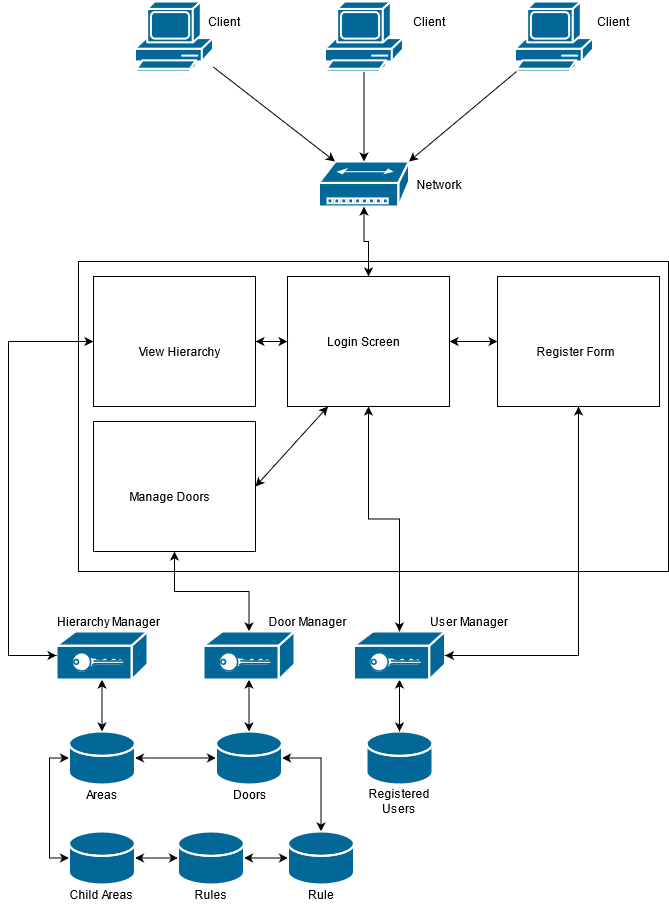

The diagram above was exported from draw.io. Its source (the exported page's mxGraphModel, read from the mxfile embedded in the PNG):
<mxGraphModel dx="2272" dy="791" grid="1" gridSize="10" guides="1" tooltips="1" connect="1" arrows="1" fold="1" page="1" pageScale="1" pageWidth="850" pageHeight="1100" math="0" shadow="0">
  <root>
    <mxCell id="0" />
    <mxCell id="1" parent="0" />
    <mxCell id="WQK-vgnijTjZiw7x2rEo-1" value="" style="shape=mxgraph.cisco.computers_and_peripherals.pc;html=1;pointerEvents=1;dashed=0;fillColor=#036897;strokeColor=#ffffff;strokeWidth=2;verticalLabelPosition=bottom;verticalAlign=top;align=center;outlineConnect=0;" vertex="1" parent="1">
      <mxGeometry x="26.5" y="80" width="78" height="70" as="geometry" />
    </mxCell>
    <mxCell id="WQK-vgnijTjZiw7x2rEo-2" value="" style="shape=mxgraph.cisco.computers_and_peripherals.pc;html=1;pointerEvents=1;dashed=0;fillColor=#036897;strokeColor=#ffffff;strokeWidth=2;verticalLabelPosition=bottom;verticalAlign=top;align=center;outlineConnect=0;" vertex="1" parent="1">
      <mxGeometry x="216.5" y="80" width="78" height="70" as="geometry" />
    </mxCell>
    <mxCell id="WQK-vgnijTjZiw7x2rEo-3" value="" style="shape=mxgraph.cisco.computers_and_peripherals.pc;html=1;pointerEvents=1;dashed=0;fillColor=#036897;strokeColor=#ffffff;strokeWidth=2;verticalLabelPosition=bottom;verticalAlign=top;align=center;outlineConnect=0;" vertex="1" parent="1">
      <mxGeometry x="406.5" y="80" width="78" height="70" as="geometry" />
    </mxCell>
    <mxCell id="WQK-vgnijTjZiw7x2rEo-4" value="" style="shape=mxgraph.cisco.hubs_and_gateways.small_hub;html=1;pointerEvents=1;dashed=0;fillColor=#036897;strokeColor=#ffffff;strokeWidth=2;verticalLabelPosition=bottom;verticalAlign=top;align=center;outlineConnect=0;" vertex="1" parent="1">
      <mxGeometry x="210.5" y="240" width="90" height="45" as="geometry" />
    </mxCell>
    <mxCell id="WQK-vgnijTjZiw7x2rEo-5" value="" style="rounded=0;whiteSpace=wrap;html=1;" vertex="1" parent="1">
      <mxGeometry x="-30" y="340" width="590" height="310" as="geometry" />
    </mxCell>
    <mxCell id="WQK-vgnijTjZiw7x2rEo-55" style="edgeStyle=orthogonalEdgeStyle;rounded=0;orthogonalLoop=1;jettySize=auto;html=1;entryX=0;entryY=0.5;entryDx=0;entryDy=0;entryPerimeter=0;startArrow=classic;startFill=1;" edge="1" parent="1" source="WQK-vgnijTjZiw7x2rEo-6" target="WQK-vgnijTjZiw7x2rEo-8">
      <mxGeometry relative="1" as="geometry">
        <Array as="points">
          <mxPoint x="-59" y="837" />
          <mxPoint x="-59" y="937" />
        </Array>
      </mxGeometry>
    </mxCell>
    <mxCell id="WQK-vgnijTjZiw7x2rEo-58" style="edgeStyle=orthogonalEdgeStyle;rounded=0;orthogonalLoop=1;jettySize=auto;html=1;entryX=0;entryY=0.5;entryDx=0;entryDy=0;entryPerimeter=0;startArrow=classic;startFill=1;" edge="1" parent="1" source="WQK-vgnijTjZiw7x2rEo-6" target="WQK-vgnijTjZiw7x2rEo-11">
      <mxGeometry relative="1" as="geometry" />
    </mxCell>
    <mxCell id="WQK-vgnijTjZiw7x2rEo-6" value="" style="shape=mxgraph.cisco.storage.relational_database;html=1;pointerEvents=1;dashed=0;fillColor=#036897;strokeColor=#ffffff;strokeWidth=2;verticalLabelPosition=bottom;verticalAlign=top;align=center;outlineConnect=0;" vertex="1" parent="1">
      <mxGeometry x="-39.5" y="810" width="66" height="53" as="geometry" />
    </mxCell>
    <mxCell id="WQK-vgnijTjZiw7x2rEo-56" style="edgeStyle=orthogonalEdgeStyle;rounded=0;orthogonalLoop=1;jettySize=auto;html=1;entryX=0;entryY=0.5;entryDx=0;entryDy=0;entryPerimeter=0;startArrow=classic;startFill=1;" edge="1" parent="1" source="WQK-vgnijTjZiw7x2rEo-8" target="WQK-vgnijTjZiw7x2rEo-10">
      <mxGeometry relative="1" as="geometry" />
    </mxCell>
    <mxCell id="WQK-vgnijTjZiw7x2rEo-8" value="" style="shape=mxgraph.cisco.storage.relational_database;html=1;pointerEvents=1;dashed=0;fillColor=#036897;strokeColor=#ffffff;strokeWidth=2;verticalLabelPosition=bottom;verticalAlign=top;align=center;outlineConnect=0;" vertex="1" parent="1">
      <mxGeometry x="-39.5" y="910" width="66" height="53" as="geometry" />
    </mxCell>
    <mxCell id="WQK-vgnijTjZiw7x2rEo-9" value="" style="shape=mxgraph.cisco.storage.relational_database;html=1;pointerEvents=1;dashed=0;fillColor=#036897;strokeColor=#ffffff;strokeWidth=2;verticalLabelPosition=bottom;verticalAlign=top;align=center;outlineConnect=0;" vertex="1" parent="1">
      <mxGeometry x="258" y="810" width="66" height="53" as="geometry" />
    </mxCell>
    <mxCell id="WQK-vgnijTjZiw7x2rEo-57" style="edgeStyle=orthogonalEdgeStyle;rounded=0;orthogonalLoop=1;jettySize=auto;html=1;entryX=0;entryY=0.5;entryDx=0;entryDy=0;entryPerimeter=0;startArrow=classic;startFill=1;" edge="1" parent="1" source="WQK-vgnijTjZiw7x2rEo-10" target="WQK-vgnijTjZiw7x2rEo-12">
      <mxGeometry relative="1" as="geometry" />
    </mxCell>
    <mxCell id="WQK-vgnijTjZiw7x2rEo-10" value="" style="shape=mxgraph.cisco.storage.relational_database;html=1;pointerEvents=1;dashed=0;fillColor=#036897;strokeColor=#ffffff;strokeWidth=2;verticalLabelPosition=bottom;verticalAlign=top;align=center;outlineConnect=0;" vertex="1" parent="1">
      <mxGeometry x="69.5" y="910" width="66" height="53" as="geometry" />
    </mxCell>
    <mxCell id="WQK-vgnijTjZiw7x2rEo-59" style="edgeStyle=orthogonalEdgeStyle;rounded=0;orthogonalLoop=1;jettySize=auto;html=1;startArrow=classic;startFill=1;" edge="1" parent="1" source="WQK-vgnijTjZiw7x2rEo-11" target="WQK-vgnijTjZiw7x2rEo-12">
      <mxGeometry relative="1" as="geometry" />
    </mxCell>
    <mxCell id="WQK-vgnijTjZiw7x2rEo-11" value="" style="shape=mxgraph.cisco.storage.relational_database;html=1;pointerEvents=1;dashed=0;fillColor=#036897;strokeColor=#ffffff;strokeWidth=2;verticalLabelPosition=bottom;verticalAlign=top;align=center;outlineConnect=0;" vertex="1" parent="1">
      <mxGeometry x="107.5" y="810" width="66" height="53" as="geometry" />
    </mxCell>
    <mxCell id="WQK-vgnijTjZiw7x2rEo-12" value="" style="shape=mxgraph.cisco.storage.relational_database;html=1;pointerEvents=1;dashed=0;fillColor=#036897;strokeColor=#ffffff;strokeWidth=2;verticalLabelPosition=bottom;verticalAlign=top;align=center;outlineConnect=0;" vertex="1" parent="1">
      <mxGeometry x="179.5" y="910" width="66" height="53" as="geometry" />
    </mxCell>
    <mxCell id="WQK-vgnijTjZiw7x2rEo-54" style="edgeStyle=orthogonalEdgeStyle;rounded=0;orthogonalLoop=1;jettySize=auto;html=1;startArrow=classic;startFill=1;" edge="1" parent="1" source="WQK-vgnijTjZiw7x2rEo-13" target="WQK-vgnijTjZiw7x2rEo-9">
      <mxGeometry relative="1" as="geometry" />
    </mxCell>
    <mxCell id="WQK-vgnijTjZiw7x2rEo-13" value="" style="shape=mxgraph.cisco.hubs_and_gateways.vpn_gateway;html=1;pointerEvents=1;dashed=0;fillColor=#036897;strokeColor=#ffffff;strokeWidth=2;verticalLabelPosition=bottom;verticalAlign=top;align=center;outlineConnect=0;" vertex="1" parent="1">
      <mxGeometry x="245.5" y="710" width="91" height="48" as="geometry" />
    </mxCell>
    <mxCell id="WQK-vgnijTjZiw7x2rEo-47" style="edgeStyle=orthogonalEdgeStyle;rounded=0;orthogonalLoop=1;jettySize=auto;html=1;startArrow=classic;startFill=1;" edge="1" parent="1" source="WQK-vgnijTjZiw7x2rEo-14" target="WQK-vgnijTjZiw7x2rEo-22">
      <mxGeometry relative="1" as="geometry" />
    </mxCell>
    <mxCell id="WQK-vgnijTjZiw7x2rEo-14" value="" style="rounded=0;whiteSpace=wrap;html=1;" vertex="1" parent="1">
      <mxGeometry x="-15" y="500" width="162" height="130" as="geometry" />
    </mxCell>
    <mxCell id="WQK-vgnijTjZiw7x2rEo-48" style="edgeStyle=orthogonalEdgeStyle;rounded=0;orthogonalLoop=1;jettySize=auto;html=1;startArrow=classic;startFill=1;" edge="1" parent="1" source="WQK-vgnijTjZiw7x2rEo-15" target="WQK-vgnijTjZiw7x2rEo-13">
      <mxGeometry relative="1" as="geometry" />
    </mxCell>
    <mxCell id="WQK-vgnijTjZiw7x2rEo-15" value="" style="rounded=0;whiteSpace=wrap;html=1;" vertex="1" parent="1">
      <mxGeometry x="179" y="355" width="162" height="130" as="geometry" />
    </mxCell>
    <mxCell id="WQK-vgnijTjZiw7x2rEo-49" style="edgeStyle=orthogonalEdgeStyle;rounded=0;orthogonalLoop=1;jettySize=auto;html=1;entryX=1;entryY=0.5;entryDx=0;entryDy=0;entryPerimeter=0;startArrow=classic;startFill=1;exitX=0.5;exitY=1;exitDx=0;exitDy=0;" edge="1" parent="1" source="WQK-vgnijTjZiw7x2rEo-16" target="WQK-vgnijTjZiw7x2rEo-13">
      <mxGeometry relative="1" as="geometry" />
    </mxCell>
    <mxCell id="WQK-vgnijTjZiw7x2rEo-16" value="" style="rounded=0;whiteSpace=wrap;html=1;" vertex="1" parent="1">
      <mxGeometry x="389" y="355" width="162" height="130" as="geometry" />
    </mxCell>
    <mxCell id="WQK-vgnijTjZiw7x2rEo-17" value="" style="endArrow=classic;html=1;" edge="1" parent="1" source="WQK-vgnijTjZiw7x2rEo-1" target="WQK-vgnijTjZiw7x2rEo-4">
      <mxGeometry width="50" height="50" relative="1" as="geometry">
        <mxPoint x="276.5" y="370" as="sourcePoint" />
        <mxPoint x="326.5" y="320" as="targetPoint" />
      </mxGeometry>
    </mxCell>
    <mxCell id="WQK-vgnijTjZiw7x2rEo-18" value="" style="endArrow=classic;html=1;entryX=0.5;entryY=0;entryDx=0;entryDy=0;entryPerimeter=0;" edge="1" parent="1" source="WQK-vgnijTjZiw7x2rEo-2" target="WQK-vgnijTjZiw7x2rEo-4">
      <mxGeometry width="50" height="50" relative="1" as="geometry">
        <mxPoint x="114.5" y="155.27631578947364" as="sourcePoint" />
        <mxPoint x="236.51694915254234" y="250" as="targetPoint" />
      </mxGeometry>
    </mxCell>
    <mxCell id="WQK-vgnijTjZiw7x2rEo-19" value="" style="endArrow=classic;html=1;exitX=0.02;exitY=1;exitDx=0;exitDy=0;exitPerimeter=0;entryX=1;entryY=0;entryDx=0;entryDy=0;entryPerimeter=0;" edge="1" parent="1" source="WQK-vgnijTjZiw7x2rEo-3" target="WQK-vgnijTjZiw7x2rEo-4">
      <mxGeometry width="50" height="50" relative="1" as="geometry">
        <mxPoint x="114.5" y="155.27631578947364" as="sourcePoint" />
        <mxPoint x="236.51694915254234" y="250" as="targetPoint" />
      </mxGeometry>
    </mxCell>
    <mxCell id="WQK-vgnijTjZiw7x2rEo-53" style="edgeStyle=orthogonalEdgeStyle;rounded=0;orthogonalLoop=1;jettySize=auto;html=1;startArrow=classic;startFill=1;" edge="1" parent="1" source="WQK-vgnijTjZiw7x2rEo-22" target="WQK-vgnijTjZiw7x2rEo-11">
      <mxGeometry relative="1" as="geometry" />
    </mxCell>
    <mxCell id="WQK-vgnijTjZiw7x2rEo-22" value="" style="shape=mxgraph.cisco.hubs_and_gateways.vpn_gateway;html=1;pointerEvents=1;dashed=0;fillColor=#036897;strokeColor=#ffffff;strokeWidth=2;verticalLabelPosition=bottom;verticalAlign=top;align=center;outlineConnect=0;" vertex="1" parent="1">
      <mxGeometry x="95" y="710" width="91" height="48" as="geometry" />
    </mxCell>
    <mxCell id="WQK-vgnijTjZiw7x2rEo-52" style="edgeStyle=orthogonalEdgeStyle;rounded=0;orthogonalLoop=1;jettySize=auto;html=1;startArrow=classic;startFill=1;" edge="1" parent="1" source="WQK-vgnijTjZiw7x2rEo-23" target="WQK-vgnijTjZiw7x2rEo-6">
      <mxGeometry relative="1" as="geometry" />
    </mxCell>
    <mxCell id="WQK-vgnijTjZiw7x2rEo-23" value="" style="shape=mxgraph.cisco.hubs_and_gateways.vpn_gateway;html=1;pointerEvents=1;dashed=0;fillColor=#036897;strokeColor=#ffffff;strokeWidth=2;verticalLabelPosition=bottom;verticalAlign=top;align=center;outlineConnect=0;" vertex="1" parent="1">
      <mxGeometry x="-52" y="710" width="91" height="48" as="geometry" />
    </mxCell>
    <mxCell id="WQK-vgnijTjZiw7x2rEo-24" value="Areas" style="text;html=1;strokeColor=none;fillColor=none;align=center;verticalAlign=middle;whiteSpace=wrap;rounded=0;" vertex="1" parent="1">
      <mxGeometry x="-26.5" y="863" width="40" height="20" as="geometry" />
    </mxCell>
    <mxCell id="WQK-vgnijTjZiw7x2rEo-25" value="Child Areas" style="text;html=1;strokeColor=none;fillColor=none;align=center;verticalAlign=middle;whiteSpace=wrap;rounded=0;" vertex="1" parent="1">
      <mxGeometry x="-44.75" y="963" width="76.5" height="20" as="geometry" />
    </mxCell>
    <mxCell id="WQK-vgnijTjZiw7x2rEo-26" value="&lt;div&gt;Registered Users&lt;/div&gt;" style="text;html=1;strokeColor=none;fillColor=none;align=center;verticalAlign=middle;whiteSpace=wrap;rounded=0;" vertex="1" parent="1">
      <mxGeometry x="271" y="870" width="40" height="20" as="geometry" />
    </mxCell>
    <mxCell id="WQK-vgnijTjZiw7x2rEo-27" value="&lt;div&gt;Rules&lt;/div&gt;" style="text;html=1;strokeColor=none;fillColor=none;align=center;verticalAlign=middle;whiteSpace=wrap;rounded=0;" vertex="1" parent="1">
      <mxGeometry x="82.5" y="963" width="40" height="20" as="geometry" />
    </mxCell>
    <mxCell id="WQK-vgnijTjZiw7x2rEo-28" value="Rule" style="text;html=1;strokeColor=none;fillColor=none;align=center;verticalAlign=middle;whiteSpace=wrap;rounded=0;" vertex="1" parent="1">
      <mxGeometry x="192.5" y="963" width="40" height="20" as="geometry" />
    </mxCell>
    <mxCell id="WQK-vgnijTjZiw7x2rEo-29" value="Doors" style="text;html=1;strokeColor=none;fillColor=none;align=center;verticalAlign=middle;whiteSpace=wrap;rounded=0;" vertex="1" parent="1">
      <mxGeometry x="121.5" y="863" width="40" height="20" as="geometry" />
    </mxCell>
    <mxCell id="WQK-vgnijTjZiw7x2rEo-39" style="edgeStyle=orthogonalEdgeStyle;rounded=0;orthogonalLoop=1;jettySize=auto;html=1;entryX=0;entryY=0.5;entryDx=0;entryDy=0;startArrow=classic;startFill=1;exitX=1;exitY=0.5;exitDx=0;exitDy=0;" edge="1" parent="1" source="WQK-vgnijTjZiw7x2rEo-15" target="WQK-vgnijTjZiw7x2rEo-16">
      <mxGeometry relative="1" as="geometry" />
    </mxCell>
    <mxCell id="WQK-vgnijTjZiw7x2rEo-31" value="Login Screen" style="text;html=1;strokeColor=none;fillColor=none;align=center;verticalAlign=middle;whiteSpace=wrap;rounded=0;" vertex="1" parent="1">
      <mxGeometry x="206" y="410" width="99" height="20" as="geometry" />
    </mxCell>
    <mxCell id="WQK-vgnijTjZiw7x2rEo-51" style="edgeStyle=orthogonalEdgeStyle;rounded=0;orthogonalLoop=1;jettySize=auto;html=1;entryX=0;entryY=0.5;entryDx=0;entryDy=0;entryPerimeter=0;startArrow=classic;startFill=1;" edge="1" parent="1" source="WQK-vgnijTjZiw7x2rEo-33" target="WQK-vgnijTjZiw7x2rEo-23">
      <mxGeometry relative="1" as="geometry">
        <Array as="points">
          <mxPoint x="-100" y="420" />
          <mxPoint x="-100" y="734" />
        </Array>
      </mxGeometry>
    </mxCell>
    <mxCell id="WQK-vgnijTjZiw7x2rEo-33" value="" style="rounded=0;whiteSpace=wrap;html=1;" vertex="1" parent="1">
      <mxGeometry x="-15" y="355" width="162" height="130" as="geometry" />
    </mxCell>
    <mxCell id="WQK-vgnijTjZiw7x2rEo-35" value="&lt;div&gt;Register Form&lt;/div&gt;" style="text;html=1;strokeColor=none;fillColor=none;align=center;verticalAlign=middle;whiteSpace=wrap;rounded=0;" vertex="1" parent="1">
      <mxGeometry x="418" y="420" width="100" height="20" as="geometry" />
    </mxCell>
    <mxCell id="WQK-vgnijTjZiw7x2rEo-36" value="View Hierarchy" style="text;html=1;strokeColor=none;fillColor=none;align=center;verticalAlign=middle;whiteSpace=wrap;rounded=0;" vertex="1" parent="1">
      <mxGeometry x="28" y="420" width="86" height="20" as="geometry" />
    </mxCell>
    <mxCell id="WQK-vgnijTjZiw7x2rEo-37" value="Manage Doors" style="text;html=1;strokeColor=none;fillColor=none;align=center;verticalAlign=middle;whiteSpace=wrap;rounded=0;" vertex="1" parent="1">
      <mxGeometry x="17" y="565" width="90" height="20" as="geometry" />
    </mxCell>
    <mxCell id="WQK-vgnijTjZiw7x2rEo-41" value="" style="endArrow=classic;html=1;exitX=0;exitY=0.5;exitDx=0;exitDy=0;startArrow=classic;startFill=1;" edge="1" parent="1" source="WQK-vgnijTjZiw7x2rEo-15" target="WQK-vgnijTjZiw7x2rEo-33">
      <mxGeometry width="50" height="50" relative="1" as="geometry">
        <mxPoint x="280" y="580" as="sourcePoint" />
        <mxPoint x="330" y="530" as="targetPoint" />
      </mxGeometry>
    </mxCell>
    <mxCell id="WQK-vgnijTjZiw7x2rEo-42" value="" style="endArrow=classic;html=1;exitX=0.25;exitY=1;exitDx=0;exitDy=0;entryX=1;entryY=0.5;entryDx=0;entryDy=0;startArrow=classic;startFill=1;" edge="1" parent="1" source="WQK-vgnijTjZiw7x2rEo-15" target="WQK-vgnijTjZiw7x2rEo-14">
      <mxGeometry width="50" height="50" relative="1" as="geometry">
        <mxPoint x="280" y="580" as="sourcePoint" />
        <mxPoint x="330" y="530" as="targetPoint" />
      </mxGeometry>
    </mxCell>
    <mxCell id="WQK-vgnijTjZiw7x2rEo-43" value="User Manager" style="text;html=1;strokeColor=none;fillColor=none;align=center;verticalAlign=middle;whiteSpace=wrap;rounded=0;" vertex="1" parent="1">
      <mxGeometry x="311" y="690" width="100" height="20" as="geometry" />
    </mxCell>
    <mxCell id="WQK-vgnijTjZiw7x2rEo-44" value="Hierarchy Manager" style="text;html=1;strokeColor=none;fillColor=none;align=center;verticalAlign=middle;whiteSpace=wrap;rounded=0;" vertex="1" parent="1">
      <mxGeometry x="-52" y="690" width="105" height="20" as="geometry" />
    </mxCell>
    <mxCell id="WQK-vgnijTjZiw7x2rEo-45" value="Door Manager" style="text;html=1;strokeColor=none;fillColor=none;align=center;verticalAlign=middle;whiteSpace=wrap;rounded=0;" vertex="1" parent="1">
      <mxGeometry x="147" y="690" width="105" height="20" as="geometry" />
    </mxCell>
    <mxCell id="WQK-vgnijTjZiw7x2rEo-62" style="edgeStyle=orthogonalEdgeStyle;rounded=0;orthogonalLoop=1;jettySize=auto;html=1;entryX=0.5;entryY=0;entryDx=0;entryDy=0;startArrow=classic;startFill=1;" edge="1" parent="1" source="WQK-vgnijTjZiw7x2rEo-4" target="WQK-vgnijTjZiw7x2rEo-15">
      <mxGeometry relative="1" as="geometry" />
    </mxCell>
    <mxCell id="WQK-vgnijTjZiw7x2rEo-63" value="Client" style="text;html=1;strokeColor=none;fillColor=none;align=center;verticalAlign=middle;whiteSpace=wrap;rounded=0;" vertex="1" parent="1">
      <mxGeometry x="301" y="90" width="40" height="20" as="geometry" />
    </mxCell>
    <mxCell id="WQK-vgnijTjZiw7x2rEo-64" value="Client" style="text;html=1;strokeColor=none;fillColor=none;align=center;verticalAlign=middle;whiteSpace=wrap;rounded=0;" vertex="1" parent="1">
      <mxGeometry x="484.5" y="90" width="40" height="20" as="geometry" />
    </mxCell>
    <mxCell id="WQK-vgnijTjZiw7x2rEo-65" value="Client" style="text;html=1;strokeColor=none;fillColor=none;align=center;verticalAlign=middle;whiteSpace=wrap;rounded=0;" vertex="1" parent="1">
      <mxGeometry x="95.5" y="90" width="40" height="20" as="geometry" />
    </mxCell>
    <mxCell id="WQK-vgnijTjZiw7x2rEo-66" value="Network" style="text;html=1;strokeColor=none;fillColor=none;align=center;verticalAlign=middle;whiteSpace=wrap;rounded=0;" vertex="1" parent="1">
      <mxGeometry x="311" y="252.5" width="40" height="20" as="geometry" />
    </mxCell>
  </root>
</mxGraphModel>